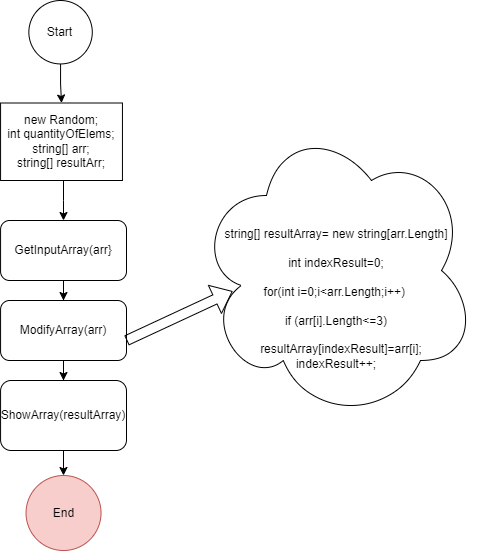

The diagram above was exported from draw.io. Its source (the exported page's mxGraphModel, read from the mxfile embedded in the PNG):
<mxGraphModel dx="1467" dy="796" grid="1" gridSize="10" guides="1" tooltips="1" connect="1" arrows="1" fold="1" page="1" pageScale="1" pageWidth="850" pageHeight="1100" math="0" shadow="0">
  <root>
    <mxCell id="0" />
    <mxCell id="1" parent="0" />
    <mxCell id="YIozP3wPFOlokEMC96DS-21" style="edgeStyle=orthogonalEdgeStyle;rounded=0;orthogonalLoop=1;jettySize=auto;html=1;entryX=0.5;entryY=0;entryDx=0;entryDy=0;" parent="1" source="azXd1FinrG239_wiRD78-1" target="azXd1FinrG239_wiRD78-3" edge="1">
      <mxGeometry relative="1" as="geometry" />
    </mxCell>
    <mxCell id="azXd1FinrG239_wiRD78-1" value="Start" style="ellipse;whiteSpace=wrap;html=1;aspect=fixed;" parent="1" vertex="1">
      <mxGeometry x="402.35" width="63.44" height="63.44" as="geometry" />
    </mxCell>
    <mxCell id="azXd1FinrG239_wiRD78-3" value="new Random;&lt;br&gt;int quantityOfElems;&lt;br&gt;string[] arr;&lt;br&gt;string[] resultArr;" style="rounded=0;whiteSpace=wrap;html=1;" parent="1" vertex="1">
      <mxGeometry x="374.07" y="102.5" width="121.87" height="77.5" as="geometry" />
    </mxCell>
    <mxCell id="1rBmyNSdhyU8nxnuLI6W-17" value="End" style="ellipse;whiteSpace=wrap;html=1;aspect=fixed;fillColor=#f8cecc;strokeColor=#b85450;" parent="1" vertex="1">
      <mxGeometry x="399.53" y="475" width="75" height="75" as="geometry" />
    </mxCell>
    <mxCell id="YIozP3wPFOlokEMC96DS-25" style="edgeStyle=orthogonalEdgeStyle;rounded=0;orthogonalLoop=1;jettySize=auto;html=1;" parent="1" edge="1" target="aa25OfqqjBXGO7K_Fylt-3">
      <mxGeometry relative="1" as="geometry">
        <mxPoint x="437" y="180" as="sourcePoint" />
        <mxPoint x="435" y="180" as="targetPoint" />
      </mxGeometry>
    </mxCell>
    <mxCell id="aa25OfqqjBXGO7K_Fylt-6" value="" style="edgeStyle=orthogonalEdgeStyle;rounded=0;orthogonalLoop=1;jettySize=auto;html=1;" edge="1" parent="1" source="aa25OfqqjBXGO7K_Fylt-3" target="aa25OfqqjBXGO7K_Fylt-5">
      <mxGeometry relative="1" as="geometry" />
    </mxCell>
    <mxCell id="aa25OfqqjBXGO7K_Fylt-3" value="GetInputArray(arr}" style="rounded=1;whiteSpace=wrap;html=1;" vertex="1" parent="1">
      <mxGeometry x="374.07" y="220" width="125.93" height="60" as="geometry" />
    </mxCell>
    <mxCell id="aa25OfqqjBXGO7K_Fylt-9" value="" style="edgeStyle=orthogonalEdgeStyle;rounded=0;orthogonalLoop=1;jettySize=auto;html=1;" edge="1" parent="1" source="aa25OfqqjBXGO7K_Fylt-5" target="aa25OfqqjBXGO7K_Fylt-8">
      <mxGeometry relative="1" as="geometry" />
    </mxCell>
    <mxCell id="aa25OfqqjBXGO7K_Fylt-5" value="ModifyArray(arr)" style="rounded=1;whiteSpace=wrap;html=1;" vertex="1" parent="1">
      <mxGeometry x="374.07" y="300" width="125.93" height="60" as="geometry" />
    </mxCell>
    <mxCell id="aa25OfqqjBXGO7K_Fylt-10" value="" style="edgeStyle=orthogonalEdgeStyle;rounded=0;orthogonalLoop=1;jettySize=auto;html=1;" edge="1" parent="1" source="aa25OfqqjBXGO7K_Fylt-8" target="1rBmyNSdhyU8nxnuLI6W-17">
      <mxGeometry relative="1" as="geometry" />
    </mxCell>
    <mxCell id="aa25OfqqjBXGO7K_Fylt-8" value="ShowArray(resultArray)" style="rounded=1;whiteSpace=wrap;html=1;" vertex="1" parent="1">
      <mxGeometry x="374.07" y="380" width="125.93" height="70" as="geometry" />
    </mxCell>
    <mxCell id="aa25OfqqjBXGO7K_Fylt-11" value="&lt;br&gt;&lt;br&gt;&lt;br&gt;&lt;br&gt;string[] resultArray= new string[arr.Length]&lt;br&gt;&lt;br&gt;int indexResult=0;&lt;br&gt;&lt;br&gt;for(int i=0;i&amp;lt;arr.Length;i++)&amp;nbsp;&lt;br&gt;&lt;br&gt;if (arr[i].Length&amp;lt;=3)&lt;br&gt;&lt;br&gt;&lt;span style=&quot;&quot;&gt;&#09;&lt;/span&gt;&lt;span style=&quot;&quot;&gt;&#09;&lt;/span&gt;&amp;nbsp; &amp;nbsp;resultArray[indexResult]=arr[i]; &lt;br&gt;indexResult++;&lt;br&gt;" style="ellipse;shape=cloud;whiteSpace=wrap;html=1;" vertex="1" parent="1">
      <mxGeometry x="570" y="120" width="280" height="300" as="geometry" />
    </mxCell>
    <mxCell id="aa25OfqqjBXGO7K_Fylt-15" value="" style="shape=flexArrow;endArrow=classic;html=1;rounded=0;entryX=0.129;entryY=0.569;entryDx=0;entryDy=0;entryPerimeter=0;" edge="1" parent="1" target="aa25OfqqjBXGO7K_Fylt-11">
      <mxGeometry width="50" height="50" relative="1" as="geometry">
        <mxPoint x="500" y="340" as="sourcePoint" />
        <mxPoint x="550" y="290" as="targetPoint" />
      </mxGeometry>
    </mxCell>
  </root>
</mxGraphModel>